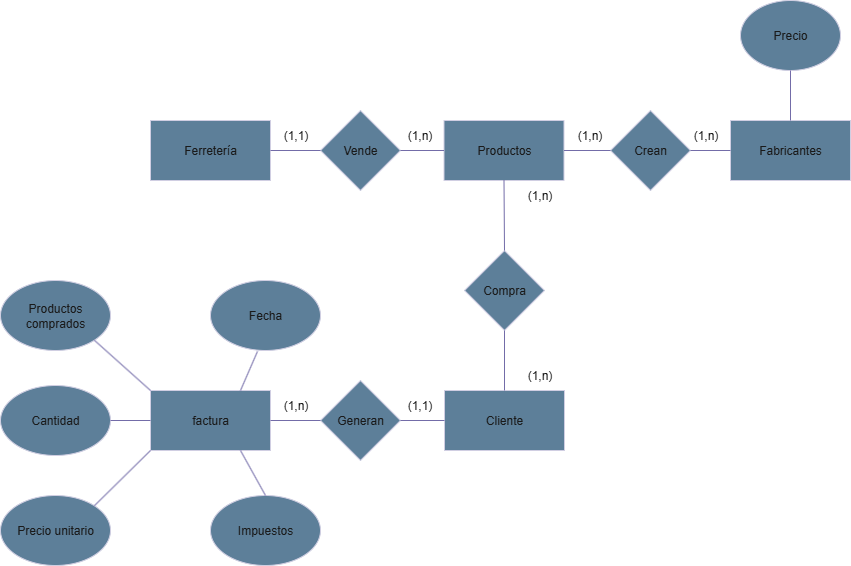

The diagram above was exported from draw.io. Its source (the exported page's mxGraphModel, read from the mxfile embedded in the PNG):
<mxGraphModel dx="2253" dy="785" grid="1" gridSize="10" guides="1" tooltips="1" connect="1" arrows="1" fold="1" page="1" pageScale="1" pageWidth="827" pageHeight="1169" math="0" shadow="0">
  <root>
    <mxCell id="0" />
    <mxCell id="1" parent="0" />
    <mxCell id="uYNA4OXya5t9SNpSdhA_-1" value="Cliente" style="rounded=0;whiteSpace=wrap;html=1;labelBackgroundColor=none;fillColor=#5D7F99;strokeColor=#D0CEE2;fontColor=#1A1A1A;" parent="1" vertex="1">
      <mxGeometry x="354" y="410" width="120" height="60" as="geometry" />
    </mxCell>
    <mxCell id="uYNA4OXya5t9SNpSdhA_-2" value="factura" style="rounded=0;whiteSpace=wrap;html=1;labelBackgroundColor=none;fillColor=#5D7F99;strokeColor=#D0CEE2;fontColor=#1A1A1A;" parent="1" vertex="1">
      <mxGeometry x="60" y="410" width="120" height="60" as="geometry" />
    </mxCell>
    <mxCell id="uYNA4OXya5t9SNpSdhA_-3" value="Fabricantes" style="rounded=0;whiteSpace=wrap;html=1;labelBackgroundColor=none;fillColor=#5D7F99;strokeColor=#D0CEE2;fontColor=#1A1A1A;" parent="1" vertex="1">
      <mxGeometry x="640" y="140" width="120" height="60" as="geometry" />
    </mxCell>
    <mxCell id="uYNA4OXya5t9SNpSdhA_-4" value="Productos" style="rounded=0;whiteSpace=wrap;html=1;labelBackgroundColor=none;fillColor=#5D7F99;strokeColor=#D0CEE2;fontColor=#1A1A1A;" parent="1" vertex="1">
      <mxGeometry x="353.5" y="140" width="120" height="60" as="geometry" />
    </mxCell>
    <mxCell id="uYNA4OXya5t9SNpSdhA_-5" value="Ferretería" style="rounded=0;whiteSpace=wrap;html=1;labelBackgroundColor=none;fillColor=#5D7F99;strokeColor=#D0CEE2;fontColor=#1A1A1A;" parent="1" vertex="1">
      <mxGeometry x="60" y="140" width="120" height="60" as="geometry" />
    </mxCell>
    <mxCell id="uYNA4OXya5t9SNpSdhA_-6" value="Vende" style="rhombus;whiteSpace=wrap;html=1;labelBackgroundColor=none;fillColor=#5D7F99;strokeColor=#D0CEE2;fontColor=#1A1A1A;" parent="1" vertex="1">
      <mxGeometry x="230" y="130" width="80" height="80" as="geometry" />
    </mxCell>
    <mxCell id="uYNA4OXya5t9SNpSdhA_-7" value="" style="endArrow=none;html=1;rounded=0;exitX=1;exitY=0.5;exitDx=0;exitDy=0;entryX=0;entryY=0.5;entryDx=0;entryDy=0;labelBackgroundColor=none;strokeColor=#736CA8;fontColor=default;" parent="1" source="uYNA4OXya5t9SNpSdhA_-6" target="uYNA4OXya5t9SNpSdhA_-4" edge="1">
      <mxGeometry width="50" height="50" relative="1" as="geometry">
        <mxPoint x="390" y="430" as="sourcePoint" />
        <mxPoint x="440" y="380" as="targetPoint" />
      </mxGeometry>
    </mxCell>
    <mxCell id="uYNA4OXya5t9SNpSdhA_-8" value="" style="endArrow=none;html=1;rounded=0;exitX=1;exitY=0.5;exitDx=0;exitDy=0;entryX=0;entryY=0.5;entryDx=0;entryDy=0;labelBackgroundColor=none;strokeColor=#736CA8;fontColor=default;" parent="1" source="uYNA4OXya5t9SNpSdhA_-5" target="uYNA4OXya5t9SNpSdhA_-6" edge="1">
      <mxGeometry width="50" height="50" relative="1" as="geometry">
        <mxPoint x="390" y="430" as="sourcePoint" />
        <mxPoint x="440" y="380" as="targetPoint" />
      </mxGeometry>
    </mxCell>
    <mxCell id="uYNA4OXya5t9SNpSdhA_-9" value="(1,n)" style="text;html=1;align=center;verticalAlign=middle;resizable=0;points=[];autosize=1;strokeColor=none;fillColor=none;labelBackgroundColor=none;fontColor=#1A1A1A;" parent="1" vertex="1">
      <mxGeometry x="303.5" y="140" width="50" height="30" as="geometry" />
    </mxCell>
    <mxCell id="uYNA4OXya5t9SNpSdhA_-10" value="(1,1)" style="text;html=1;align=center;verticalAlign=middle;resizable=0;points=[];autosize=1;strokeColor=none;fillColor=none;labelBackgroundColor=none;fontColor=#1A1A1A;" parent="1" vertex="1">
      <mxGeometry x="180" y="140" width="50" height="30" as="geometry" />
    </mxCell>
    <mxCell id="uYNA4OXya5t9SNpSdhA_-11" value="Crean" style="rhombus;whiteSpace=wrap;html=1;labelBackgroundColor=none;fillColor=#5D7F99;strokeColor=#D0CEE2;fontColor=#1A1A1A;" parent="1" vertex="1">
      <mxGeometry x="520" y="130" width="80" height="80" as="geometry" />
    </mxCell>
    <mxCell id="uYNA4OXya5t9SNpSdhA_-12" value="" style="endArrow=none;html=1;rounded=0;exitX=1;exitY=0.5;exitDx=0;exitDy=0;entryX=0;entryY=0.5;entryDx=0;entryDy=0;labelBackgroundColor=none;strokeColor=#736CA8;fontColor=default;" parent="1" source="uYNA4OXya5t9SNpSdhA_-11" target="uYNA4OXya5t9SNpSdhA_-3" edge="1">
      <mxGeometry width="50" height="50" relative="1" as="geometry">
        <mxPoint x="390" y="430" as="sourcePoint" />
        <mxPoint x="440" y="380" as="targetPoint" />
      </mxGeometry>
    </mxCell>
    <mxCell id="uYNA4OXya5t9SNpSdhA_-13" value="" style="endArrow=none;html=1;rounded=0;exitX=1;exitY=0.5;exitDx=0;exitDy=0;entryX=0;entryY=0.5;entryDx=0;entryDy=0;labelBackgroundColor=none;strokeColor=#736CA8;fontColor=default;" parent="1" source="uYNA4OXya5t9SNpSdhA_-4" target="uYNA4OXya5t9SNpSdhA_-11" edge="1">
      <mxGeometry width="50" height="50" relative="1" as="geometry">
        <mxPoint x="390" y="430" as="sourcePoint" />
        <mxPoint x="440" y="380" as="targetPoint" />
      </mxGeometry>
    </mxCell>
    <mxCell id="uYNA4OXya5t9SNpSdhA_-14" value="(1,n)" style="text;html=1;align=center;verticalAlign=middle;resizable=0;points=[];autosize=1;strokeColor=none;fillColor=none;labelBackgroundColor=none;fontColor=#1A1A1A;" parent="1" vertex="1">
      <mxGeometry x="590" y="140" width="50" height="30" as="geometry" />
    </mxCell>
    <mxCell id="uYNA4OXya5t9SNpSdhA_-15" value="(1,n)" style="text;html=1;align=center;verticalAlign=middle;resizable=0;points=[];autosize=1;strokeColor=none;fillColor=none;labelBackgroundColor=none;fontColor=#1A1A1A;" parent="1" vertex="1">
      <mxGeometry x="473.5" y="140" width="50" height="30" as="geometry" />
    </mxCell>
    <mxCell id="uYNA4OXya5t9SNpSdhA_-16" value="Precio" style="ellipse;whiteSpace=wrap;html=1;labelBackgroundColor=none;fillColor=#5D7F99;strokeColor=#D0CEE2;fontColor=#1A1A1A;" parent="1" vertex="1">
      <mxGeometry x="650" y="20" width="100" height="70" as="geometry" />
    </mxCell>
    <mxCell id="uYNA4OXya5t9SNpSdhA_-17" value="" style="endArrow=none;html=1;rounded=0;exitX=0.5;exitY=1;exitDx=0;exitDy=0;entryX=0.5;entryY=0;entryDx=0;entryDy=0;labelBackgroundColor=none;strokeColor=#736CA8;fontColor=default;" parent="1" source="uYNA4OXya5t9SNpSdhA_-16" target="uYNA4OXya5t9SNpSdhA_-3" edge="1">
      <mxGeometry width="50" height="50" relative="1" as="geometry">
        <mxPoint x="390" y="430" as="sourcePoint" />
        <mxPoint x="440" y="380" as="targetPoint" />
      </mxGeometry>
    </mxCell>
    <mxCell id="uYNA4OXya5t9SNpSdhA_-18" value="Compra" style="rhombus;whiteSpace=wrap;html=1;labelBackgroundColor=none;fillColor=#5D7F99;strokeColor=#D0CEE2;fontColor=#1A1A1A;" parent="1" vertex="1">
      <mxGeometry x="374" y="270" width="80" height="80" as="geometry" />
    </mxCell>
    <mxCell id="uYNA4OXya5t9SNpSdhA_-19" value="" style="endArrow=none;html=1;rounded=0;entryX=0.5;entryY=1;entryDx=0;entryDy=0;exitX=0.5;exitY=0;exitDx=0;exitDy=0;labelBackgroundColor=none;strokeColor=#736CA8;fontColor=default;" parent="1" source="uYNA4OXya5t9SNpSdhA_-1" target="uYNA4OXya5t9SNpSdhA_-18" edge="1">
      <mxGeometry width="50" height="50" relative="1" as="geometry">
        <mxPoint x="390" y="430" as="sourcePoint" />
        <mxPoint x="440" y="380" as="targetPoint" />
      </mxGeometry>
    </mxCell>
    <mxCell id="uYNA4OXya5t9SNpSdhA_-20" value="" style="endArrow=none;html=1;rounded=0;exitX=0.5;exitY=1;exitDx=0;exitDy=0;entryX=0.5;entryY=0;entryDx=0;entryDy=0;labelBackgroundColor=none;strokeColor=#736CA8;fontColor=default;" parent="1" source="uYNA4OXya5t9SNpSdhA_-4" target="uYNA4OXya5t9SNpSdhA_-18" edge="1">
      <mxGeometry width="50" height="50" relative="1" as="geometry">
        <mxPoint x="390" y="430" as="sourcePoint" />
        <mxPoint x="390" y="250" as="targetPoint" />
      </mxGeometry>
    </mxCell>
    <mxCell id="uYNA4OXya5t9SNpSdhA_-21" value="(1,n)" style="text;html=1;align=center;verticalAlign=middle;resizable=0;points=[];autosize=1;strokeColor=none;fillColor=none;labelBackgroundColor=none;fontColor=#1A1A1A;" parent="1" vertex="1">
      <mxGeometry x="424" y="380" width="50" height="30" as="geometry" />
    </mxCell>
    <mxCell id="uYNA4OXya5t9SNpSdhA_-22" value="(1,n)" style="text;html=1;align=center;verticalAlign=middle;resizable=0;points=[];autosize=1;strokeColor=none;fillColor=none;labelBackgroundColor=none;fontColor=#1A1A1A;" parent="1" vertex="1">
      <mxGeometry x="424" y="200" width="50" height="30" as="geometry" />
    </mxCell>
    <mxCell id="uYNA4OXya5t9SNpSdhA_-23" value="Generan" style="rhombus;whiteSpace=wrap;html=1;labelBackgroundColor=none;fillColor=#5D7F99;strokeColor=#D0CEE2;fontColor=#1A1A1A;" parent="1" vertex="1">
      <mxGeometry x="230" y="400" width="80" height="80" as="geometry" />
    </mxCell>
    <mxCell id="uYNA4OXya5t9SNpSdhA_-24" value="" style="endArrow=none;html=1;rounded=0;exitX=1;exitY=0.5;exitDx=0;exitDy=0;entryX=0;entryY=0.5;entryDx=0;entryDy=0;labelBackgroundColor=none;strokeColor=#736CA8;fontColor=default;" parent="1" source="uYNA4OXya5t9SNpSdhA_-2" target="uYNA4OXya5t9SNpSdhA_-23" edge="1">
      <mxGeometry width="50" height="50" relative="1" as="geometry">
        <mxPoint x="390" y="430" as="sourcePoint" />
        <mxPoint x="440" y="380" as="targetPoint" />
      </mxGeometry>
    </mxCell>
    <mxCell id="uYNA4OXya5t9SNpSdhA_-25" value="" style="endArrow=none;html=1;rounded=0;exitX=1;exitY=0.5;exitDx=0;exitDy=0;entryX=0;entryY=0.5;entryDx=0;entryDy=0;labelBackgroundColor=none;strokeColor=#736CA8;fontColor=default;" parent="1" source="uYNA4OXya5t9SNpSdhA_-23" target="uYNA4OXya5t9SNpSdhA_-1" edge="1">
      <mxGeometry width="50" height="50" relative="1" as="geometry">
        <mxPoint x="390" y="430" as="sourcePoint" />
        <mxPoint x="440" y="380" as="targetPoint" />
      </mxGeometry>
    </mxCell>
    <mxCell id="uYNA4OXya5t9SNpSdhA_-30" value="Productos comprados" style="ellipse;whiteSpace=wrap;html=1;labelBackgroundColor=none;fillColor=#5D7F99;strokeColor=#D0CEE2;fontColor=#1A1A1A;" parent="1" vertex="1">
      <mxGeometry x="-90" y="300" width="110" height="70" as="geometry" />
    </mxCell>
    <mxCell id="uYNA4OXya5t9SNpSdhA_-31" value="Fecha" style="ellipse;whiteSpace=wrap;html=1;labelBackgroundColor=none;fillColor=#5D7F99;strokeColor=#D0CEE2;fontColor=#1A1A1A;" parent="1" vertex="1">
      <mxGeometry x="120" y="300" width="110" height="70" as="geometry" />
    </mxCell>
    <mxCell id="uYNA4OXya5t9SNpSdhA_-32" value="Cantidad" style="ellipse;whiteSpace=wrap;html=1;labelBackgroundColor=none;fillColor=#5D7F99;strokeColor=#D0CEE2;fontColor=#1A1A1A;" parent="1" vertex="1">
      <mxGeometry x="-90" y="405" width="110" height="70" as="geometry" />
    </mxCell>
    <mxCell id="uYNA4OXya5t9SNpSdhA_-33" value="Impuestos" style="ellipse;whiteSpace=wrap;html=1;labelBackgroundColor=none;fillColor=#5D7F99;strokeColor=#D0CEE2;fontColor=#1A1A1A;" parent="1" vertex="1">
      <mxGeometry x="120" y="515" width="110" height="70" as="geometry" />
    </mxCell>
    <mxCell id="uYNA4OXya5t9SNpSdhA_-34" value="Precio unitario" style="ellipse;whiteSpace=wrap;html=1;labelBackgroundColor=none;fillColor=#5D7F99;strokeColor=#D0CEE2;fontColor=#1A1A1A;" parent="1" vertex="1">
      <mxGeometry x="-90" y="515" width="110" height="70" as="geometry" />
    </mxCell>
    <mxCell id="uYNA4OXya5t9SNpSdhA_-35" value="" style="endArrow=none;html=1;rounded=0;exitX=0.5;exitY=0;exitDx=0;exitDy=0;entryX=0.75;entryY=1;entryDx=0;entryDy=0;labelBackgroundColor=none;strokeColor=#736CA8;fontColor=default;" parent="1" source="uYNA4OXya5t9SNpSdhA_-33" target="uYNA4OXya5t9SNpSdhA_-2" edge="1">
      <mxGeometry width="50" height="50" relative="1" as="geometry">
        <mxPoint x="390" y="430" as="sourcePoint" />
        <mxPoint x="440" y="380" as="targetPoint" />
      </mxGeometry>
    </mxCell>
    <mxCell id="uYNA4OXya5t9SNpSdhA_-36" value="" style="endArrow=none;html=1;rounded=0;exitX=1;exitY=0;exitDx=0;exitDy=0;entryX=0;entryY=1;entryDx=0;entryDy=0;labelBackgroundColor=none;strokeColor=#736CA8;fontColor=default;" parent="1" source="uYNA4OXya5t9SNpSdhA_-34" target="uYNA4OXya5t9SNpSdhA_-2" edge="1">
      <mxGeometry width="50" height="50" relative="1" as="geometry">
        <mxPoint x="390" y="430" as="sourcePoint" />
        <mxPoint x="440" y="380" as="targetPoint" />
      </mxGeometry>
    </mxCell>
    <mxCell id="uYNA4OXya5t9SNpSdhA_-37" value="" style="endArrow=none;html=1;rounded=0;exitX=1;exitY=0.5;exitDx=0;exitDy=0;entryX=0;entryY=0.5;entryDx=0;entryDy=0;labelBackgroundColor=none;strokeColor=#736CA8;fontColor=default;" parent="1" source="uYNA4OXya5t9SNpSdhA_-32" target="uYNA4OXya5t9SNpSdhA_-2" edge="1">
      <mxGeometry width="50" height="50" relative="1" as="geometry">
        <mxPoint x="390" y="430" as="sourcePoint" />
        <mxPoint x="440" y="380" as="targetPoint" />
      </mxGeometry>
    </mxCell>
    <mxCell id="uYNA4OXya5t9SNpSdhA_-38" value="" style="endArrow=none;html=1;rounded=0;exitX=1;exitY=1;exitDx=0;exitDy=0;entryX=0;entryY=0;entryDx=0;entryDy=0;labelBackgroundColor=none;strokeColor=#736CA8;fontColor=default;" parent="1" source="uYNA4OXya5t9SNpSdhA_-30" target="uYNA4OXya5t9SNpSdhA_-2" edge="1">
      <mxGeometry width="50" height="50" relative="1" as="geometry">
        <mxPoint x="390" y="430" as="sourcePoint" />
        <mxPoint x="440" y="380" as="targetPoint" />
      </mxGeometry>
    </mxCell>
    <mxCell id="uYNA4OXya5t9SNpSdhA_-39" value="" style="endArrow=none;html=1;rounded=0;exitX=0.427;exitY=1.014;exitDx=0;exitDy=0;exitPerimeter=0;entryX=0.75;entryY=0;entryDx=0;entryDy=0;labelBackgroundColor=none;strokeColor=#736CA8;fontColor=default;" parent="1" source="uYNA4OXya5t9SNpSdhA_-31" target="uYNA4OXya5t9SNpSdhA_-2" edge="1">
      <mxGeometry width="50" height="50" relative="1" as="geometry">
        <mxPoint x="390" y="430" as="sourcePoint" />
        <mxPoint x="440" y="380" as="targetPoint" />
      </mxGeometry>
    </mxCell>
    <mxCell id="uYNA4OXya5t9SNpSdhA_-40" value="(1,1)" style="text;html=1;align=center;verticalAlign=middle;resizable=0;points=[];autosize=1;strokeColor=none;fillColor=none;labelBackgroundColor=none;fontColor=#1A1A1A;" parent="1" vertex="1">
      <mxGeometry x="304" y="410" width="50" height="30" as="geometry" />
    </mxCell>
    <mxCell id="uYNA4OXya5t9SNpSdhA_-41" value="(1,n)" style="text;html=1;align=center;verticalAlign=middle;resizable=0;points=[];autosize=1;strokeColor=none;fillColor=none;labelBackgroundColor=none;fontColor=#1A1A1A;" parent="1" vertex="1">
      <mxGeometry x="180" y="410" width="50" height="30" as="geometry" />
    </mxCell>
  </root>
</mxGraphModel>